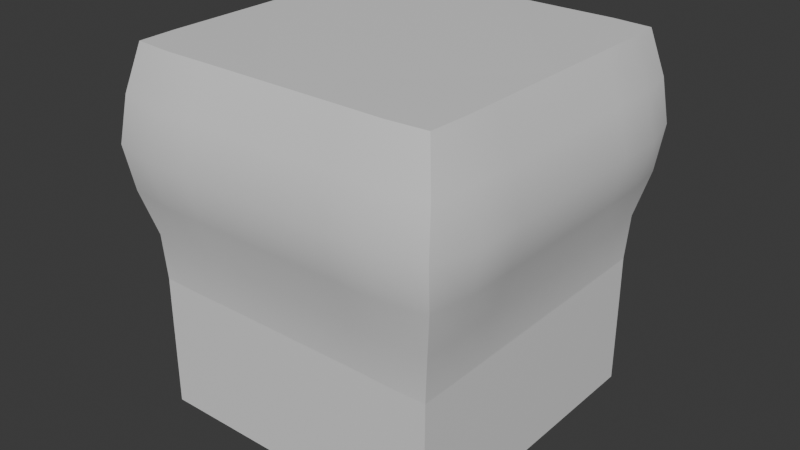 # Source: bulging_cube.blend  (saved by Blender 5.0.119; exported with 4.5.12 LTS)
import bpy
from mathutils import Matrix  # noqa: F401  (used for matrix-valued properties, if any)

bpy.ops.wm.read_factory_settings(use_empty=True)
scene = bpy.context.scene
scene.name = 'Scene'

# ---- collections
col_collection = bpy.data.collections.new('Collection'); scene.collection.children.link(col_collection)

# ---- materials (node trees are filled in below, after node groups)
mat_top = bpy.data.materials.new('Top')
mat_top.alpha_threshold = 0.0
mat_top.use_backface_culling_lightprobe_volume = False
mat_top.roughness = 0.5
mat_top.line_color = (0.0, 0.0, 0.0, 1.0)
mat_sides = bpy.data.materials.new('Sides')
mat_sides.use_backface_culling_lightprobe_volume = False
mat_bottom = bpy.data.materials.new('Bottom')
mat_bottom.use_backface_culling_lightprobe_volume = False

# ---- node groups
ng_smooth_by_angle = bpy.data.node_groups.new('Smooth by Angle', 'GeometryNodeTree')
_s = ng_smooth_by_angle.interface.new_socket(name='Mesh', in_out='OUTPUT', socket_type='NodeSocketGeometry')
_s = ng_smooth_by_angle.interface.new_socket(name='Mesh', in_out='INPUT', socket_type='NodeSocketGeometry')
_s = ng_smooth_by_angle.interface.new_socket(name='Angle', in_out='INPUT', socket_type='NodeSocketFloat')
_s.subtype = 'ANGLE'
_s.default_value = 0.5236
_s.min_value = 0.0
_s.max_value = 3.142
_s.description = 'Maximum face angle for smooth edges'
_s = ng_smooth_by_angle.interface.new_socket(name='Ignore Sharpness', in_out='INPUT', socket_type='NodeSocketBool')
_s.force_non_field = True
ng_smooth_by_angle.is_modifier = True
_N = ng_smooth_by_angle.nodes; _L = ng_smooth_by_angle.links
n0 = _N.new('GeometryNodeSetShadeSmooth'); n0.name = 'Set Shade Smooth'; n0.location = (120, -80)
n0.domain = 'EDGE'
n1 = _N.new('GeometryNodeSetShadeSmooth'); n1.name = 'Set Shade Smooth.001'; n1.location = (300, -80)
n2 = _N.new('NodeGroupOutput'); n2.name = 'Group Output'; n2.location = (480, -80)
n3 = _N.new('GeometryNodeInputMeshEdgeAngle'); n3.name = 'Edge Angle'; n3.location = (-440, -240)
n4 = _N.new('NodeGroupInput'); n4.name = 'Group Input'; n4.location = (-80, -80)
n5 = _N.new('GeometryNodeInputEdgeSmooth'); n5.name = 'Is Edge Smooth'; n5.location = (-260, -120)
n6 = _N.new('GeometryNodeInputShadeSmooth'); n6.name = 'Is Shade Smooth'; n6.location = (-440, -397)
n7 = _N.new('FunctionNodeCompare'); n7.name = 'Compare'; n7.location = (-260, -260)
n7.operation = 'LESS_EQUAL'
n7.inputs[6].default_value = (0.0, 0.0, 0.0, 0.0)
n7.inputs[7].default_value = (0.0, 0.0, 0.0, 0.0)
n8 = _N.new('FunctionNodeBooleanMath'); n8.name = 'Boolean Math.001'; n8.location = (-80, -260)
n9 = _N.new('NodeGroupInput'); n9.name = 'Group Input.001'; n9.location = (-440, -329)
n10 = _N.new('NodeGroupInput'); n10.name = 'Group Input.002'; n10.location = (-259, -189)
n11 = _N.new('FunctionNodeBooleanMath'); n11.name = 'Boolean Math'; n11.location = (-80, -149)
n11.operation = 'OR'
n12 = _N.new('FunctionNodeBooleanMath'); n12.name = 'Boolean Math.002'; n12.location = (-260, -380)
n12.operation = 'OR'
n13 = _N.new('NodeGroupInput'); n13.name = 'Group Input.003'; n13.location = (-440, -460)
_L.new(n3.outputs[0], n7.inputs[0])
_L.new(n1.outputs[0], n2.inputs[0])
_L.new(n9.outputs[1], n7.inputs[1])
_L.new(n7.outputs[0], n8.inputs[0])
_L.new(n4.outputs[0], n0.inputs[0])
_L.new(n0.outputs[0], n1.inputs[0])
_L.new(n8.outputs[0], n0.inputs[2])
_L.new(n10.outputs[2], n11.inputs[1])
_L.new(n5.outputs[0], n11.inputs[0])
_L.new(n11.outputs[0], n0.inputs[1])
_L.new(n13.outputs[2], n12.inputs[1])
_L.new(n6.outputs[0], n12.inputs[0])
_L.new(n12.outputs[0], n8.inputs[1])
n2.is_active_output = True

# ---- material node trees
mat_top.use_nodes = True; mat_top.node_tree.nodes.clear()
_N = mat_top.node_tree.nodes; _L = mat_top.node_tree.links
n0 = _N.new('ShaderNodeOutputMaterial'); n0.name = 'Material Output'; n0.location = (200, 100)
n1 = _N.new('ShaderNodeBsdfPrincipled'); n1.name = 'Principled BSDF'; n1.location = (-200, 100)
n1.inputs[3].default_value = 1.45
_L.new(n1.outputs[0], n0.inputs[0])
n0.is_active_output = True
mat_sides.use_nodes = True; mat_sides.node_tree.nodes.clear()
_N = mat_sides.node_tree.nodes; _L = mat_sides.node_tree.links
n0 = _N.new('ShaderNodeBsdfPrincipled'); n0.name = 'Principled BSDF'; n0.location = (-200, 100)
n1 = _N.new('ShaderNodeOutputMaterial'); n1.name = 'Material Output'; n1.location = (200, 100)
_L.new(n0.outputs[0], n1.inputs[0])
n1.is_active_output = True
mat_bottom.use_nodes = True; mat_bottom.node_tree.nodes.clear()
_N = mat_bottom.node_tree.nodes; _L = mat_bottom.node_tree.links
n0 = _N.new('ShaderNodeBsdfPrincipled'); n0.name = 'Principled BSDF'; n0.location = (-200, 100)
n1 = _N.new('ShaderNodeOutputMaterial'); n1.name = 'Material Output'; n1.location = (200, 100)
_L.new(n0.outputs[0], n1.inputs[0])
n1.is_active_output = True

# ---- world
world_world = bpy.data.worlds.new('World'); scene.world = world_world
world_world.use_nodes = True; world_world.node_tree.nodes.clear()
_N = world_world.node_tree.nodes; _L = world_world.node_tree.links
n0 = _N.new('ShaderNodeOutputWorld'); n0.name = 'World Output'; n0.location = (200, 100)
n1 = _N.new('ShaderNodeBackground'); n1.name = 'Background'; n1.location = (-200, 100)
n1.inputs[0].default_value = (0.05088, 0.05088, 0.05088, 1.0)
_L.new(n1.outputs[0], n0.inputs[0])
n0.is_active_output = True
world_world.color = (0.05088, 0.05088, 0.05088)
world_world.sun_shadow_jitter_overblur = 0.0

# ---- meshes
me_cube_002 = bpy.data.meshes.new('Cube.002')
me_cube_002.from_pydata([(-0.4166, -0.4167, -0.4995), (-0.424, -0.421, 0.5), (-0.4166, 0.4167, -0.4995), (-0.424, 0.421, 0.5), (0.4166, -0.4167, -0.4995), (0.424, -0.421, 0.5), (0.4166, 0.4167, -0.4995), (0.424, 0.421, 0.5), (-0.4245, -0.4217, 0.0005772), (-0.4289, 0.0, 0.5), (-0.4245, 0.4217, 0.0005772), (0.0, 0.429, 0.5), (0.4245, 0.4217, 0.0005772), (0.4289, 0.0, 0.5), (0.4245, -0.4217, 0.0005772), (0.0, -0.429, 0.5), (0.0, -0.429, 0.0), (0.4289, 0.0, 0.0), (0.0, 0.429, 0.0), (-0.4289, 0.0, 0.0), (-0.4665, -0.4743, 0.2497), (-0.4289, 0.2083, 0.5), (-0.4166, 0.4167, -0.2497), (0.2083, 0.429, 0.5), (0.4166, 0.4167, -0.2497), (0.4289, -0.2083, 0.5), (0.4166, -0.4167, -0.2497), (-0.2083, -0.429, 0.5), (-0.4166, -0.4167, -0.2497), (-0.4289, -0.2083, 0.5), (-0.4665, 0.4743, 0.2497), (-0.2083, 0.429, 0.5), (0.4665, 0.4743, 0.2497), (0.4289, 0.2083, 0.5), (0.4665, -0.4743, 0.2497), (0.2083, -0.429, 0.5), (-0.2083, -0.429, 0.0), (0.2083, -0.429, 0.0), (0.0, -0.5, 0.2497), (0.4288, -0.2083, 2.785e-05), (0.4288, 0.2083, 2.784e-05), (0.5, 0.0, 0.2497), (0.2083, 0.429, 0.0), (-0.2083, 0.429, 0.0), (0.0, 0.5, 0.2497), (-0.4288, 0.2083, 2.785e-05), (-0.4288, -0.2083, 2.784e-05), (-0.5, 0.0, 0.2497), (-0.5, -0.2136, 0.2497), (-0.2094, 0.5, 0.2497), (0.5, 0.2136, 0.2497), (0.2094, -0.5, 0.2497), (-0.2094, -0.5, 0.2497), (0.5, -0.2136, 0.2497), (0.2094, 0.5, 0.2497), (-0.5, 0.2136, 0.2497), (-0.4538, -0.454, 0.3749), (-0.4291, 0.3138, 0.5), (0.3151, 0.4298, 0.5), (0.4291, -0.3138, 0.5), (-0.3151, -0.4298, 0.5), (-0.4164, -0.4162, -0.1248), (-0.4289, -0.1042, 0.5), (-0.4538, 0.454, 0.1246), (-0.1042, 0.429, 0.5), (0.4538, 0.454, 0.1246), (0.4289, 0.1042, 0.5), (0.4538, -0.454, 0.1246), (0.1042, -0.429, 0.5), (-0.3151, -0.4291, -0.0002257), (0.1042, -0.429, 0.0), (0.0, -0.4732, 0.1249), (0.4287, -0.3138, -0.0003792), (0.4289, 0.1042, 0.0), (0.4731, 0.0, 0.1249), (0.3151, 0.4291, -0.0002257), (-0.1042, 0.429, 0.0), (0.0, 0.4732, 0.1249), (-0.4287, 0.3138, -0.0003792), (-0.4289, -0.1042, 0.0), (-0.4731, 0.0, 0.1249), (-0.4538, -0.454, 0.1246), (-0.4289, 0.1042, 0.5), (-0.4164, 0.4162, -0.1248), (0.1042, 0.429, 0.5), (0.4164, 0.4162, -0.1248), (0.4289, -0.1042, 0.5), (0.4164, -0.4162, -0.1248), (-0.1042, -0.429, 0.5), (-0.4291, -0.3138, 0.5), (-0.4538, 0.454, 0.3749), (-0.3151, 0.4298, 0.5), (0.4538, 0.454, 0.3749), (0.4291, 0.3138, 0.5), (0.4538, -0.454, 0.3749), (0.3151, -0.4298, 0.5), (-0.1042, -0.429, 0.0), (0.3151, -0.4291, -0.0002257), (0.0, -0.4167, -0.1249), (0.0, -0.4732, 0.3746), (0.4289, -0.1042, 0.0), (0.4287, 0.3138, -0.0003792), (0.4166, 0.0, -0.1249), (0.4731, 0.0, 0.3746), (0.1042, 0.429, 0.0), (-0.3151, 0.4291, -0.0002257), (0.0, 0.4167, -0.1249), (0.0, 0.4732, 0.3746), (-0.4289, 0.1042, 0.0), (-0.4287, -0.3138, -0.0003792), (-0.4166, 0.0, -0.1249), (-0.4731, 0.0, 0.3746), (-0.5, -0.1042, 0.2497), (-0.4982, -0.3493, 0.2497), (-0.4731, -0.2096, 0.1249), (-0.4731, -0.2096, 0.3746), (-0.4167, -0.2083, -0.1249), (-0.4167, 0.2083, -0.1249), (-0.1042, 0.5, 0.2497), (-0.3341, 0.4993, 0.2497), (-0.2087, 0.4732, 0.1249), (-0.2087, 0.4732, 0.3746), (-0.2083, 0.4167, -0.1249), (0.2083, 0.4167, -0.1249), (0.5, 0.1042, 0.2497), (0.4982, 0.3493, 0.2497), (0.4731, 0.2096, 0.1249), (0.4731, 0.2096, 0.3746), (0.4167, 0.2083, -0.1249), (0.4167, -0.2083, -0.1249), (0.1042, -0.5, 0.2497), (0.3341, -0.4993, 0.2497), (0.2087, -0.4732, 0.1249), (0.2087, -0.4732, 0.3746), (0.2083, -0.4167, -0.1249), (-0.2083, -0.4167, -0.1249), (-0.3341, -0.4993, 0.2497), (-0.1042, -0.5, 0.2497), (-0.2087, -0.4732, 0.1249), (-0.2087, -0.4732, 0.3746), (0.4982, -0.3493, 0.2497), (0.5, -0.1042, 0.2497), (0.4731, -0.2096, 0.1249), (0.4731, -0.2096, 0.3746), (0.3341, 0.4993, 0.2497), (0.1042, 0.5, 0.2497), (0.2087, 0.4732, 0.1249), (0.2087, 0.4732, 0.3746), (-0.4982, 0.3493, 0.2497), (-0.5, 0.1042, 0.2497), (-0.4731, 0.2096, 0.1249), (-0.4731, 0.2096, 0.3746), (-0.4731, 0.1042, 0.3746), (-0.4731, 0.1042, 0.1249), (-0.4728, 0.3354, 0.125), (0.1042, 0.4732, 0.3746), (0.1042, 0.4732, 0.1249), (0.3306, 0.473, 0.125), (0.4731, -0.1042, 0.3746), (0.4731, -0.1042, 0.1249), (0.4728, -0.3354, 0.125), (-0.1042, -0.4732, 0.3746), (-0.1042, -0.4732, 0.1249), (-0.3306, -0.473, 0.125), (-0.1042, -0.4167, -0.1249), (0.3125, -0.4175, -0.125), (0.3306, -0.473, 0.3744), (0.3306, -0.473, 0.125), (0.1042, -0.4732, 0.1249), (0.4166, -0.1042, -0.1249), (0.4168, 0.3125, -0.1249), (0.4728, 0.3354, 0.3745), (0.4728, 0.3354, 0.125), (0.4731, 0.1042, 0.1249), (0.1042, 0.4167, -0.1249), (-0.3125, 0.4175, -0.125), (-0.3306, 0.473, 0.3744), (-0.3306, 0.473, 0.125), (-0.1042, 0.4732, 0.1249), (-0.4166, 0.1042, -0.1249), (-0.4168, -0.3125, -0.1249), (-0.4728, -0.3354, 0.3745), (-0.4728, -0.3354, 0.125), (-0.4731, -0.1042, 0.1249), (-0.4731, -0.1042, 0.3746), (-0.4166, -0.1042, -0.1249), (-0.4168, 0.3125, -0.1249), (-0.1042, 0.4732, 0.3746), (-0.1042, 0.4167, -0.1249), (0.3125, 0.4175, -0.125), (0.4731, 0.1042, 0.3746), (0.4166, 0.1042, -0.1249), (0.4168, -0.3125, -0.1249), (0.1042, -0.4732, 0.3746), (0.1042, -0.4167, -0.1249), (-0.3125, -0.4175, -0.125), (-0.3306, -0.473, 0.3744), (0.4728, -0.3354, 0.3745), (0.3306, 0.473, 0.3744), (-0.4728, 0.3354, 0.3745)], [], [(199, 57, 3, 90), (198, 58, 7, 92), (197, 59, 5, 94), (196, 60, 1, 56), (195, 69, 8, 61), (194, 70, 16, 98), (193, 68, 15, 99), (192, 72, 14, 87), (191, 73, 17, 102), (190, 66, 13, 103), (189, 75, 12, 85), (188, 76, 18, 106), (187, 64, 11, 107), (186, 78, 10, 83), (185, 79, 19, 110), (184, 62, 9, 111), (183, 112, 47, 80), (182, 113, 48, 114), (181, 89, 29, 115), (180, 109, 46, 116), (179, 108, 45, 117), (178, 118, 44, 77), (177, 119, 49, 120), (176, 91, 31, 121), (175, 105, 43, 122), (174, 104, 42, 123), (173, 124, 41, 74), (172, 125, 50, 126), (171, 93, 33, 127), (170, 101, 40, 128), (169, 100, 39, 129), (168, 130, 38, 71), (167, 131, 51, 132), (166, 95, 35, 133), (165, 97, 37, 134), (164, 96, 36, 135), (163, 136, 20, 81), (162, 137, 52, 138), (161, 88, 27, 139), (160, 140, 34, 67), (159, 141, 53, 142), (158, 86, 25, 143), (157, 144, 32, 65), (156, 145, 54, 146), (155, 84, 23, 147), (154, 148, 30, 63), (153, 149, 55, 150), (152, 82, 21, 151), (149, 152, 151, 55), (47, 111, 152, 149), (111, 9, 82, 152), (108, 153, 150, 45), (19, 80, 153, 108), (80, 47, 149, 153), (78, 154, 63, 10), (45, 150, 154, 78), (150, 55, 148, 154), (145, 155, 147, 54), (44, 107, 155, 145), (107, 11, 84, 155), (104, 156, 146, 42), (18, 77, 156, 104), (77, 44, 145, 156), (75, 157, 65, 12), (42, 146, 157, 75), (146, 54, 144, 157), (141, 158, 143, 53), (41, 103, 158, 141), (103, 13, 86, 158), (100, 159, 142, 39), (17, 74, 159, 100), (74, 41, 141, 159), (72, 160, 67, 14), (39, 142, 160, 72), (142, 53, 140, 160), (137, 161, 139, 52), (38, 99, 161, 137), (99, 15, 88, 161), (96, 162, 138, 36), (16, 71, 162, 96), (71, 38, 137, 162), (69, 163, 81, 8), (36, 138, 163, 69), (138, 52, 136, 163), (98, 16, 96, 164), (87, 14, 97, 165), (131, 166, 133, 51), (34, 94, 166, 131), (94, 5, 95, 166), (97, 167, 132, 37), (14, 67, 167, 97), (67, 34, 131, 167), (70, 168, 71, 16), (37, 132, 168, 70), (132, 51, 130, 168), (102, 17, 100, 169), (85, 12, 101, 170), (125, 171, 127, 50), (32, 92, 171, 125), (92, 7, 93, 171), (101, 172, 126, 40), (12, 65, 172, 101), (65, 32, 125, 172), (73, 173, 74, 17), (40, 126, 173, 73), (126, 50, 124, 173), (106, 18, 104, 174), (83, 10, 105, 175), (119, 176, 121, 49), (30, 90, 176, 119), (90, 3, 91, 176), (105, 177, 120, 43), (10, 63, 177, 105), (63, 30, 119, 177), (76, 178, 77, 18), (43, 120, 178, 76), (120, 49, 118, 178), (110, 19, 108, 179), (61, 8, 109, 180), (113, 181, 115, 48), (20, 56, 181, 113), (56, 1, 89, 181), (109, 182, 114, 46), (8, 81, 182, 109), (81, 20, 113, 182), (79, 183, 80, 19), (46, 114, 183, 79), (114, 48, 112, 183), (112, 184, 111, 47), (48, 115, 184, 112), (115, 29, 62, 184), (116, 46, 79, 185), (117, 45, 78, 186), (118, 187, 107, 44), (49, 121, 187, 118), (121, 31, 64, 187), (122, 43, 76, 188), (6, 2, 22, 83, 85, 24), (123, 42, 75, 189), (124, 190, 103, 41), (50, 127, 190, 124), (127, 33, 66, 190), (128, 40, 73, 191), (129, 39, 72, 192), (130, 193, 99, 38), (51, 133, 193, 130), (133, 35, 68, 193), (134, 37, 70, 194), (135, 36, 69, 195), (83, 22, 2, 0, 28, 61), (136, 196, 56, 20), (52, 139, 196, 136), (139, 27, 60, 196), (140, 197, 94, 34), (53, 143, 197, 140), (143, 25, 59, 197), (144, 198, 92, 32), (54, 147, 198, 144), (147, 23, 58, 198), (148, 199, 90, 30), (55, 151, 199, 148), (151, 21, 57, 199), (87, 61, 28, 0, 4, 26), (4, 6, 24, 85, 87, 26), (0, 2, 6, 4), (11, 9, 15), (11, 15, 13), (60, 27, 88, 15, 9, 62, 29, 89, 1), (57, 21, 82, 9, 11, 64, 31, 91, 3), (58, 23, 84, 11, 13, 66, 33, 93, 7), (59, 25, 86, 13, 15, 68, 35, 95, 5)])
me_cube_002.polygons.foreach_set('use_smooth', [True] * 171)
me_cube_002.polygons.foreach_set('material_index', [1, 1, 1, 1, 1, 1, 1, 1, 1, 1, 1, 1, 1, 1, 1, 1, 1, 1, 1, 1, 1, 1, 1, 1, 1, 1, 1, 1, 1, 1, 1, 1, 1, 1, 1, 1, 1, 1, 1, 1, 1, 1, 1, 1, 1, 1, 1, 1, 1, 1, 1, 1, 1, 1, 1, 1, 1, 1, 1, 1, 1, 1, 1, 1, 1, 1, 1, 1, 1, 1, 1, 1, 1, 1, 1, 1, 1, 1, 1, 1, 1, 1, 1, 1, 1, 1, 1, 1, 1, 1, 1, 1, 1, 1, 1, 1, 1, 1, 1, 1, 1, 1, 1, 1, 1, 1, 1, 1, 1, 1, 1, 1, 1, 1, 1, 1, 1, 1, 1, 1, 1, 1, 1, 1, 1, 1, 1, 1, 1, 1, 1, 1, 1, 1, 1, 1, 1, 1, 1, 1, 1, 1, 1, 1, 1, 1, 1, 1, 1, 1, 1, 1, 1, 1, 1, 1, 1, 1, 1, 1, 1, 1, 1, 1, 2, 0, 0, 1, 1, 1, 1])
me_cube_002.materials.append(mat_top)
me_cube_002.materials.append(mat_sides)
me_cube_002.materials.append(mat_bottom)
me_cube_002.update()

# ---- objects
ob_cube = bpy.data.objects.new('Cube', me_cube_002)

# ---- transforms, parenting, visibility, modifiers, constraints
ob_cube.location = (0.0, 0.0, 0.0)
_m = ob_cube.modifiers.new('Smooth by Angle', 'NODES')
_m.node_group = ng_smooth_by_angle
_m.use_pin_to_last = True
_m.show_group_selector = False

# ---- collection membership
col_collection.objects.link(ob_cube)

# ---- scene / render settings (as saved in the file)
scene.frame_start = 1; scene.frame_end = 250; scene.frame_set(1)
scene.render.engine = 'BLENDER_EEVEE_NEXT'
scene.render.bake_bias = 0.0
scene.render.bake_samples = 0
bpy.context.view_layer.update()

# ---- added for rendering (the .blend has no active camera and no usable light): camera, sun
cam_auto = bpy.data.cameras.new('AutoCamera')
cam_auto.lens = 50.0
cam_auto.sensor_width = 36.0
cam_auto.clip_end = 1000.0
ob_auto_camera = bpy.data.objects.new('AutoCamera', cam_auto)
scene.collection.objects.link(ob_auto_camera)
ob_auto_camera.location = (1.60226, -1.92271, 1.28207)
ob_auto_camera.rotation_euler = (1.09748, -7.21219e-08, 0.694738)
scene.camera = ob_auto_camera
light_auto_sun = bpy.data.lights.new('AutoSun', 'SUN')
light_auto_sun.energy = 3.0
light_auto_sun.angle = 0.0523599
ob_auto_sun = bpy.data.objects.new('AutoSun', light_auto_sun)
scene.collection.objects.link(ob_auto_sun)
ob_auto_sun.rotation_euler = (0.872665, 0.174533, 0.523599)
bpy.context.view_layer.update()
